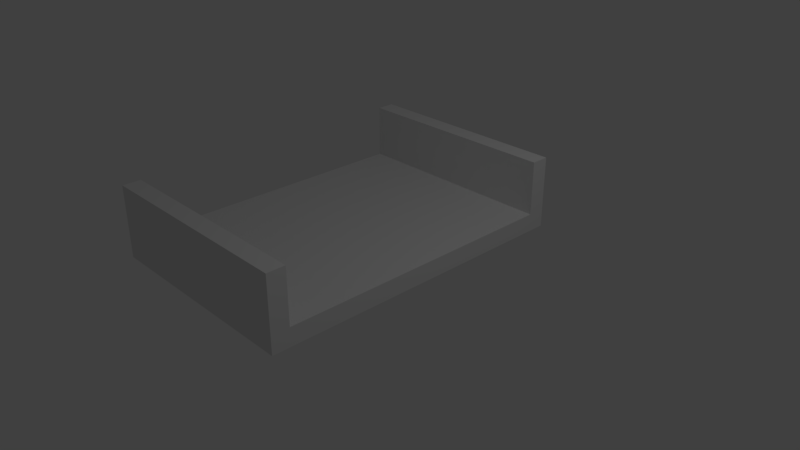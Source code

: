 # Source: straight_roadpiece.blend  (saved by Blender 2.78.0; exported with 4.5.12 LTS)
import bpy
from mathutils import Matrix  # noqa: F401  (used for matrix-valued properties, if any)

bpy.ops.wm.read_factory_settings(use_empty=True)
scene = bpy.context.scene
scene.name = 'Scene'

# ---- collections
col_collection_1 = bpy.data.collections.new('Collection 1'); scene.collection.children.link(col_collection_1)

# ---- materials (node trees are filled in below, after node groups)
mat_material = bpy.data.materials.new('Material')
mat_material.alpha_threshold = 0.0
mat_material.use_transparent_shadow = False
mat_material.roughness = 0.5
mat_material.line_color = (0.0, 0.0, 0.0, 1.0)

# ---- material node trees

# ---- world
world_world = bpy.data.worlds.new('World'); scene.world = world_world
world_world.color = (0.05088, 0.05088, 0.05088)
world_world.use_sun_shadow = False
world_world.sun_shadow_jitter_overblur = 0.0
world_world.cycles.sampling_method = 'MANUAL'

# ---- cameras
cam_camera = bpy.data.cameras.new('Camera')
cam_camera.clip_end = 100.0
cam_camera.lens = 35.0
cam_camera.sensor_width = 32.0
cam_camera.sensor_height = 18.0
cam_camera.ortho_scale = 7.314
cam_camera.dof.focus_distance = 0.0
cam_camera.dof.aperture_fstop = 128.0

# ---- lights
light_lamp = bpy.data.lights.new('Lamp', 'POINT')
light_lamp.transmission_factor = 0.0
light_lamp.cutoff_distance = 30.0
light_lamp.energy = 100.0
light_lamp.shadow_buffer_clip_start = 1.001
light_lamp.shadow_soft_size = 0.1
light_lamp.shadow_maximum_resolution = 0.006
light_lamp.use_absolute_resolution = True

# ---- meshes
me_cube = bpy.data.meshes.new('Cube')
me_cube.from_pydata([(1.0, -2.0, 0.0), (-2.0, -2.0, 0.0), (1.0, -2.0, 0.25), (-2.0, -2.0, 0.25), (1.0, -5.96e-08, 0.0), (-2.0, 2.98e-07, 0.0), (1.0, -3.576e-07, 0.25), (-2.0, 4.172e-07, 0.25), (1.0, -2.25, 0.0), (-2.0, -2.25, 0.0), (1.0, -2.25, 0.25), (-2.0, -2.25, 0.25), (1.0, -2.0, 1.0), (-2.0, -2.0, 1.0), (1.0, -2.25, 1.0), (-2.0, -2.25, 1.0)], [], [(4, 0, 1, 5), (6, 7, 3, 2), (4, 6, 2, 0), (3, 1, 9, 11), (1, 3, 7, 5), (8, 10, 11, 9), (1, 0, 8, 9), (0, 2, 10, 8), (10, 2, 12, 14), (12, 13, 15, 14), (3, 11, 15, 13), (11, 10, 14, 15), (2, 3, 13, 12)])
me_cube.materials.append(mat_material)
me_cube.use_remesh_preserve_volume = False
me_cube.use_remesh_preserve_attributes = False
me_cube.use_mirror_vertex_groups = False
me_cube.update()

# ---- objects
ob_cube = bpy.data.objects.new('Cube', me_cube)
ob_lamp = bpy.data.objects.new('Lamp', light_lamp)
ob_camera = bpy.data.objects.new('Camera', cam_camera)

# ---- transforms, parenting, visibility, modifiers, constraints
ob_cube.location = (0.0, 0.0, 0.0)
ob_cube.lock_rotations_4d = False
ob_cube.empty_display_type = 'ARROWS'
ob_cube.lineart.crease_threshold = 0.0
_m = ob_cube.modifiers.new('Mirror', 'MIRROR')
_m.use_axis = (False, True, False)
_m.use_clip = True
ob_lamp.location = (4.076, 1.005, 5.904)
ob_lamp.rotation_euler = (0.6503, 0.05522, 1.866)
ob_lamp.lock_rotations_4d = False
ob_lamp.empty_display_type = 'ARROWS'
ob_lamp.color = (0.0, 0.0, 0.0, 0.0)
ob_lamp.lineart.crease_threshold = 0.0
ob_camera.location = (7.481, -6.508, 5.344)
ob_camera.rotation_euler = (1.109, 0.0, 0.8149)
ob_camera.lock_rotations_4d = False
ob_camera.empty_display_type = 'ARROWS'
ob_camera.color = (0.0, 0.0, 0.0, 0.0)
ob_camera.display_type = 'WIRE'
ob_camera.lineart.crease_threshold = 0.0

# ---- collection membership
col_collection_1.objects.link(ob_cube)
col_collection_1.objects.link(ob_lamp)
col_collection_1.objects.link(ob_camera)

# ---- scene / render settings (as saved in the file)
scene.camera = ob_camera
scene.frame_start = 1; scene.frame_end = 250; scene.frame_set(1)
scene.render.engine = 'BLENDER_EEVEE_NEXT'
scene.render.resolution_percentage = 50
scene.render.dither_intensity = 0.0
scene.cycles.use_denoising = False
scene.cycles.samples = 128
scene.cycles.sampling_pattern = 'TABULATED_SOBOL'
scene.cycles.light_sampling_threshold = 0.0
scene.cycles.use_adaptive_sampling = False
scene.cycles.use_light_tree = False
scene.cycles.blur_glossy = 0.0
scene.cycles.sample_clamp_indirect = 0.0
scene.view_settings.view_transform = 'Standard'
bpy.context.view_layer.update()
